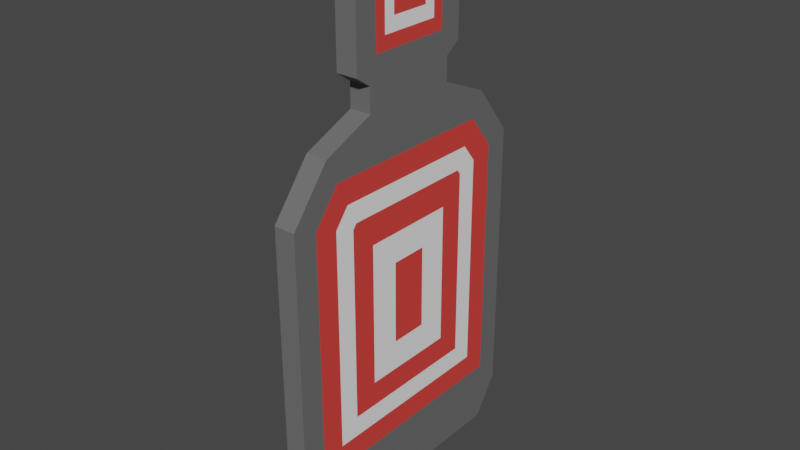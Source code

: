 # Source: TargetDummy.blend  (saved by Blender 3.6.11; exported with 4.5.12 LTS)
import bpy
from mathutils import Matrix  # noqa: F401  (used for matrix-valued properties, if any)

bpy.ops.wm.read_factory_settings(use_empty=True)
scene = bpy.context.scene
scene.name = 'Scene'

# ---- collections
col_collection = bpy.data.collections.new('Collection'); scene.collection.children.link(col_collection)

# ---- materials (node trees are filled in below, after node groups)
mat_material_001 = bpy.data.materials.new('Material.001')
mat_material_001.use_transparent_shadow = False
mat_material_002 = bpy.data.materials.new('Material.002')
mat_material_002.use_transparent_shadow = False
mat_material_003 = bpy.data.materials.new('Material.003')
mat_material_003.use_transparent_shadow = False

# ---- material node trees
mat_material_001.use_nodes = True; mat_material_001.node_tree.nodes.clear()
_N = mat_material_001.node_tree.nodes; _L = mat_material_001.node_tree.links
n0 = _N.new('ShaderNodeBsdfPrincipled'); n0.name = 'Principled BSDF'; n0.location = (10, 300)
n0.distribution = 'GGX'
n0.subsurface_method = 'RANDOM_WALK_SKIN'
n0.inputs[0].default_value = (0.1473, 0.1473, 0.1473, 1.0)
n0.inputs[3].default_value = 1.45
n0.inputs[27].default_value = (0.0, 0.0, 0.0, 1.0)
n0.inputs[28].default_value = 1.0
n1 = _N.new('ShaderNodeOutputMaterial'); n1.name = 'Material Output'; n1.location = (300, 300)
_L.new(n0.outputs[0], n1.inputs[0])
n1.is_active_output = True
mat_material_002.use_nodes = True; mat_material_002.node_tree.nodes.clear()
_N = mat_material_002.node_tree.nodes; _L = mat_material_002.node_tree.links
n0 = _N.new('ShaderNodeBsdfPrincipled'); n0.name = 'Principled BSDF'; n0.location = (10, 300)
n0.distribution = 'GGX'
n0.subsurface_method = 'RANDOM_WALK_SKIN'
n0.inputs[0].default_value = (0.8, 0.0568, 0.04744, 1.0)
n0.inputs[3].default_value = 1.45
n0.inputs[27].default_value = (0.0, 0.0, 0.0, 1.0)
n0.inputs[28].default_value = 1.0
n1 = _N.new('ShaderNodeOutputMaterial'); n1.name = 'Material Output'; n1.location = (300, 300)
_L.new(n0.outputs[0], n1.inputs[0])
n1.is_active_output = True
mat_material_003.use_nodes = True; mat_material_003.node_tree.nodes.clear()
_N = mat_material_003.node_tree.nodes; _L = mat_material_003.node_tree.links
n0 = _N.new('ShaderNodeBsdfPrincipled'); n0.name = 'Principled BSDF'; n0.location = (10, 300)
n0.distribution = 'GGX'
n0.subsurface_method = 'RANDOM_WALK_SKIN'
n0.inputs[0].default_value = (1.0, 1.0, 1.0, 1.0)
n0.inputs[3].default_value = 1.45
n0.inputs[27].default_value = (0.0, 0.0, 0.0, 1.0)
n0.inputs[28].default_value = 1.0
n1 = _N.new('ShaderNodeOutputMaterial'); n1.name = 'Material Output'; n1.location = (300, 300)
_L.new(n0.outputs[0], n1.inputs[0])
n1.is_active_output = True

# ---- world
world_world = bpy.data.worlds.new('World'); scene.world = world_world
world_world.use_nodes = True; world_world.node_tree.nodes.clear()
_N = world_world.node_tree.nodes; _L = world_world.node_tree.links
n0 = _N.new('ShaderNodeOutputWorld'); n0.name = 'World Output'; n0.location = (300, 300)
n1 = _N.new('ShaderNodeBackground'); n1.name = 'Background'; n1.location = (10, 300)
n1.inputs[0].default_value = (0.05088, 0.05088, 0.05088, 1.0)
_L.new(n1.outputs[0], n0.inputs[0])
n0.is_active_output = True
world_world.color = (0.05088, 0.05088, 0.05088)
world_world.use_sun_shadow = False
world_world.sun_shadow_jitter_overblur = 0.0

# ---- meshes
me_cube_001 = bpy.data.meshes.new('Cube.001')
me_cube_001.from_pydata([(-0.07533, -1.0, -1.0), (-0.07533, -1.0, 1.0), (-0.07533, 1.0, -1.0), (-0.07533, 1.0, 1.0), (0.07533, -0.1338, -0.1338), (0.07533, -1.0, 1.0), (0.07533, 0.1338, -0.1338), (0.07533, 0.8283, 0.9407), (-0.07533, 0.82, -1.267), (-0.07533, -0.82, -1.267), (0.07533, 0.82, -1.267), (0.07533, -0.82, -1.267), (-0.07533, -0.7253, 1.35), (-0.07533, 0.7253, 1.35), (0.07533, 0.4905, 0.8671), (0.07533, -0.4905, 0.8671), (-0.07533, -0.3542, 1.506), (-0.07533, 0.3542, 1.506), (0.07533, 0.3542, 1.506), (0.07533, -0.3542, 1.506), (-0.07533, -0.3542, 1.675), (-0.07533, 0.3542, 1.675), (0.07533, 0.3542, 1.675), (0.07533, -0.3542, 1.675), (-0.07533, -0.462, 1.75), (-0.07533, 0.462, 1.75), (0.07533, 0.1415, 2.039), (0.07533, -0.1415, 2.039), (-0.07533, -0.462, 2.452), (-0.07533, 0.462, 2.452), (0.07533, 0.1415, 2.163), (0.07533, -0.1415, 2.163), (-0.07533, -0.3766, 2.544), (-0.07533, 0.3766, 2.544), (0.07533, 0.3766, 2.544), (0.07533, -0.3766, 2.544), (0.07533, 1.0, 1.0), (0.07533, 1.0, -1.0), (0.07533, -1.0, -1.0), (0.07533, -0.8283, 0.9407), (0.07533, 0.7253, 1.35), (0.07533, -0.7253, 1.35), (0.07533, 0.6624, 0.8833), (0.07533, 0.8283, -0.8283), (0.07533, -0.8283, -0.8283), (0.07533, -0.6624, 0.8833), (0.07533, 0.6418, 1.178), (0.07533, -0.6418, 1.178), (0.07533, 0.1338, 0.4498), (0.07533, 0.6624, -0.6624), (0.07533, -0.6624, -0.6624), (0.07533, -0.1338, 0.4498), (0.07533, 0.5612, 1.012), (0.07533, -0.5612, 1.012), (0.07533, 0.5172, 0.8331), (0.07533, -0.5172, 0.8331), (0.07533, 0.5172, -0.5172), (0.07533, -0.5172, -0.5172), (0.07533, 0.3439, 0.6598), (0.07533, -0.3439, 0.6598), (0.07533, 0.3439, -0.3439), (0.07533, -0.3439, -0.3439), (0.07533, 0.462, 1.75), (0.07533, -0.462, 1.75), (0.07533, 0.462, 2.452), (0.07533, -0.462, 2.452), (0.07533, 0.2973, 1.849), (0.07533, -0.2973, 1.849), (0.07533, 0.2973, 2.353), (0.07533, -0.2973, 2.353), (0.07533, 0.221, 1.942), (0.07533, -0.221, 1.942), (0.07533, 0.221, 2.26), (0.07533, -0.221, 2.26)], [], [(0, 1, 3, 2), (2, 3, 36, 37), (6, 48, 51, 4), (38, 5, 1, 0), (0, 2, 8, 9), (1, 5, 41, 12), (8, 10, 11, 9), (37, 38, 11, 10), (38, 0, 9, 11), (2, 37, 10, 8), (41, 40, 18, 19), (36, 3, 13, 40), (55, 54, 14, 15), (3, 1, 12, 13), (16, 19, 23, 20), (13, 12, 16, 17), (12, 41, 19, 16), (40, 13, 17, 18), (23, 22, 62, 63), (18, 17, 21, 22), (19, 18, 22, 23), (17, 16, 20, 21), (25, 24, 28, 29), (21, 20, 24, 25), (20, 23, 63, 24), (22, 21, 25, 62), (28, 65, 35, 32), (24, 63, 65, 28), (62, 25, 29, 64), (27, 26, 30, 31), (34, 33, 32, 35), (64, 29, 33, 34), (65, 64, 34, 35), (29, 28, 32, 33), (7, 43, 37, 36), (43, 44, 38, 37), (44, 39, 5, 38), (47, 46, 40, 41), (39, 47, 41, 5), (46, 7, 36, 40), (42, 49, 43, 7), (49, 50, 44, 43), (50, 45, 39, 44), (53, 52, 46, 47), (45, 53, 47, 39), (52, 42, 7, 46), (54, 56, 49, 42), (56, 57, 50, 49), (57, 55, 45, 50), (15, 14, 52, 53), (55, 15, 53, 45), (14, 54, 42, 52), (59, 58, 54, 55), (58, 60, 56, 54), (60, 61, 57, 56), (61, 59, 55, 57), (51, 48, 58, 59), (48, 6, 60, 58), (6, 4, 61, 60), (4, 51, 59, 61), (66, 67, 63, 62), (69, 68, 64, 65), (67, 69, 65, 63), (68, 66, 62, 64), (70, 71, 67, 66), (73, 72, 68, 69), (71, 73, 69, 67), (72, 70, 66, 68), (26, 27, 71, 70), (31, 30, 72, 73), (27, 31, 73, 71), (30, 26, 70, 72)])
me_cube_001.polygons.foreach_set('material_index', [0, 0, 1, 0, 0, 0, 0, 0, 0, 0, 0, 0, 1, 0, 0, 0, 0, 0, 0, 0, 0, 0, 0, 0, 0, 0, 0, 0, 0, 1, 0, 0, 0, 0, 0, 0, 0, 0, 0, 0, 1, 1, 1, 1, 1, 1, 2, 2, 2, 2, 2, 2, 1, 1, 1, 1, 2, 2, 2, 2, 0, 0, 0, 0, 1, 1, 1, 1, 2, 2, 2, 2])
_uv = me_cube_001.uv_layers.new(name='UVMap')
_uv.uv.foreach_set('vector', [0.375, 0.0, 0.625, 0.0, 0.625, 0.25, 0.375, 0.25, 0.375, 0.25, 0.625, 0.25, 0.625, 0.5, 0.375, 0.5, 0.4906, 0.6088, 0.5717, 0.6099, 0.5717, 0.6401, 0.4906, 0.6412, 0.375, 0.75, 0.625, 0.75, 0.625, 1.0, 0.375, 1.0, 0.375, 0.0, 0.375, 0.25, 0.375, 0.25, 0.375, 0.0, 0.625, 1.0, 0.625, 0.75, 0.625, 0.75, 0.625, 1.0, 0.125, 0.5, 0.375, 0.5, 0.375, 0.75, 0.125, 0.75, 0.375, 0.5, 0.375, 0.75, 0.375, 0.75, 0.375, 0.5, 0.375, 0.75, 0.375, 1.0, 0.375, 1.0, 0.375, 0.75, 0.375, 0.25, 0.375, 0.5, 0.375, 0.5, 0.375, 0.25, 0.625, 0.75, 0.625, 0.5, 0.625, 0.5, 0.625, 0.75, 0.625, 0.5, 0.625, 0.25, 0.625, 0.25, 0.625, 0.5, 0.625, 0.6819, 0.625, 0.5681, 0.625, 0.5697, 0.625, 0.6803, 0.625, 0.25, 0.625, 0.0, 0.625, 0.0, 0.625, 0.25, 0.625, 1.0, 0.625, 0.75, 0.625, 0.75, 0.625, 1.0, 0.625, 0.25, 0.625, 0.0, 0.625, 0.0, 0.625, 0.25, 0.625, 1.0, 0.625, 0.75, 0.625, 0.75, 0.625, 1.0, 0.625, 0.5, 0.625, 0.25, 0.625, 0.25, 0.625, 0.5, 0.625, 0.75, 0.625, 0.5, 0.625, 0.5, 0.625, 0.75, 0.625, 0.5, 0.625, 0.25, 0.625, 0.25, 0.625, 0.5, 0.625, 0.75, 0.625, 0.5, 0.625, 0.5, 0.625, 0.75, 0.625, 0.25, 0.625, 0.0, 0.625, 0.0, 0.625, 0.25, 0.625, 0.25, 0.625, 0.0, 0.625, 0.0, 0.625, 0.25, 0.625, 0.25, 0.625, 0.0, 0.625, 0.0, 0.625, 0.25, 0.625, 1.0, 0.625, 0.75, 0.625, 0.75, 0.625, 1.0, 0.625, 0.5, 0.625, 0.25, 0.625, 0.25, 0.625, 0.5, 0.625, 1.0, 0.625, 0.75, 0.625, 0.75, 0.625, 1.0, 0.625, 1.0, 0.625, 0.75, 0.625, 0.75, 0.625, 1.0, 0.625, 0.5, 0.625, 0.25, 0.625, 0.25, 0.625, 0.5, 0.625, 0.6718, 0.625, 0.5782, 0.625, 0.5782, 0.625, 0.6718, 0.625, 0.5, 0.875, 0.5, 0.875, 0.75, 0.625, 0.75, 0.625, 0.5, 0.625, 0.25, 0.625, 0.25, 0.625, 0.5, 0.625, 0.75, 0.625, 0.5, 0.625, 0.5, 0.625, 0.75, 0.625, 0.25, 0.625, 0.0, 0.625, 0.0, 0.625, 0.25, 0.625, 0.526, 0.3965, 0.5215, 0.375, 0.5, 0.625, 0.5, 0.3965, 0.5215, 0.3965, 0.7285, 0.375, 0.75, 0.375, 0.5, 0.3965, 0.7285, 0.625, 0.724, 0.625, 0.75, 0.375, 0.75, 0.625, 0.7199, 0.625, 0.5301, 0.625, 0.5, 0.625, 0.75, 0.625, 0.724, 0.625, 0.7199, 0.625, 0.75, 0.625, 0.75, 0.625, 0.5301, 0.625, 0.526, 0.625, 0.5, 0.625, 0.5, 0.625, 0.5493, 0.4179, 0.5424, 0.3965, 0.5215, 0.625, 0.526, 0.4179, 0.5424, 0.4179, 0.7076, 0.3965, 0.7285, 0.3965, 0.5215, 0.4179, 0.7076, 0.625, 0.7007, 0.625, 0.724, 0.3965, 0.7285, 0.625, 0.6965, 0.625, 0.5535, 0.625, 0.5301, 0.625, 0.7199, 0.625, 0.7007, 0.625, 0.6965, 0.625, 0.7199, 0.625, 0.724, 0.625, 0.5535, 0.625, 0.5493, 0.625, 0.526, 0.625, 0.5301, 0.625, 0.5681, 0.4373, 0.5609, 0.4179, 0.5424, 0.625, 0.5493, 0.4373, 0.5609, 0.4373, 0.6891, 0.4179, 0.7076, 0.4179, 0.5424, 0.4373, 0.6891, 0.625, 0.6819, 0.625, 0.7007, 0.4179, 0.7076, 0.625, 0.6803, 0.625, 0.5697, 0.625, 0.5535, 0.625, 0.6965, 0.625, 0.6819, 0.625, 0.6803, 0.625, 0.6965, 0.625, 0.7007, 0.625, 0.5697, 0.625, 0.5681, 0.625, 0.5493, 0.625, 0.5535, 0.6009, 0.6632, 0.6009, 0.5868, 0.625, 0.5681, 0.625, 0.6819, 0.6009, 0.5868, 0.4614, 0.5828, 0.4373, 0.5609, 0.625, 0.5681, 0.4614, 0.5828, 0.4614, 0.6672, 0.4373, 0.6891, 0.4373, 0.5609, 0.4614, 0.6672, 0.6009, 0.6632, 0.625, 0.6819, 0.4373, 0.6891, 0.5717, 0.6401, 0.5717, 0.6099, 0.6009, 0.5868, 0.6009, 0.6632, 0.5717, 0.6099, 0.4906, 0.6088, 0.4614, 0.5828, 0.6009, 0.5868, 0.4906, 0.6088, 0.4906, 0.6412, 0.4614, 0.6672, 0.4614, 0.5828, 0.4906, 0.6412, 0.5717, 0.6401, 0.6009, 0.6632, 0.4614, 0.6672, 0.625, 0.5268, 0.625, 0.7232, 0.625, 0.75, 0.625, 0.5, 0.625, 0.7232, 0.625, 0.5268, 0.625, 0.5, 0.625, 0.75, 0.625, 0.7232, 0.625, 0.7232, 0.625, 0.75, 0.625, 0.75, 0.625, 0.5268, 0.625, 0.5268, 0.625, 0.5, 0.625, 0.5, 0.625, 0.5519, 0.625, 0.6981, 0.625, 0.7232, 0.625, 0.5268, 0.625, 0.6981, 0.625, 0.5519, 0.625, 0.5268, 0.625, 0.7232, 0.625, 0.6981, 0.625, 0.6981, 0.625, 0.7232, 0.625, 0.7232, 0.625, 0.5519, 0.625, 0.5519, 0.625, 0.5268, 0.625, 0.5268, 0.625, 0.5782, 0.625, 0.6718, 0.625, 0.6981, 0.625, 0.5519, 0.625, 0.6718, 0.625, 0.5782, 0.625, 0.5519, 0.625, 0.6981, 0.625, 0.6718, 0.625, 0.6718, 0.625, 0.6981, 0.625, 0.6981, 0.625, 0.5782, 0.625, 0.5782, 0.625, 0.5519, 0.625, 0.5519])
me_cube_001.materials.append(mat_material_001)
me_cube_001.materials.append(mat_material_002)
me_cube_001.materials.append(mat_material_003)
me_cube_001.update()

# ---- objects
ob_cube = bpy.data.objects.new('Cube', me_cube_001)

# ---- transforms, parenting, visibility, modifiers, constraints
ob_cube.location = (0.0, 0.0, 0.0)

# ---- collection membership
col_collection.objects.link(ob_cube)

# ---- scene / render settings (as saved in the file)
scene.frame_start = 1; scene.frame_end = 250; scene.frame_set(1)
scene.render.engine = 'BLENDER_EEVEE_NEXT'
scene.cycles.sampling_pattern = 'TABULATED_SOBOL'
scene.view_settings.view_transform = 'Filmic'
bpy.context.view_layer.update()

# ---- added for rendering (the .blend has no active camera and no usable light): camera, sun
cam_auto = bpy.data.cameras.new('AutoCamera')
cam_auto.lens = 50.0
cam_auto.sensor_width = 36.0
cam_auto.clip_end = 1000.0
ob_auto_camera = bpy.data.objects.new('AutoCamera', cam_auto)
scene.collection.objects.link(ob_auto_camera)
ob_auto_camera.location = (3.98453, -4.78144, 3.82618)
ob_auto_camera.rotation_euler = (1.09748, -7.21219e-08, 0.694738)
scene.camera = ob_auto_camera
light_auto_sun = bpy.data.lights.new('AutoSun', 'SUN')
light_auto_sun.energy = 3.0
light_auto_sun.angle = 0.0523599
ob_auto_sun = bpy.data.objects.new('AutoSun', light_auto_sun)
scene.collection.objects.link(ob_auto_sun)
ob_auto_sun.rotation_euler = (0.872665, 0.174533, 0.523599)
bpy.context.view_layer.update()
